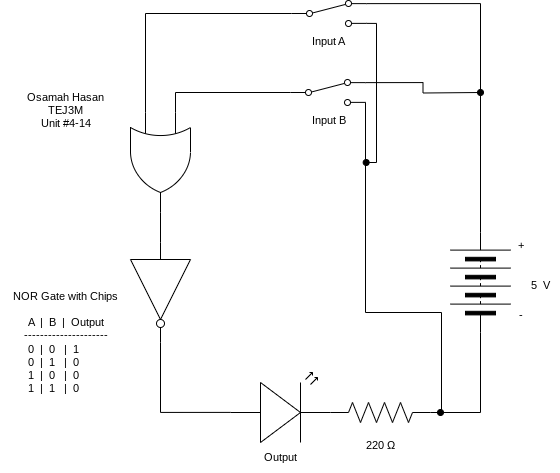

The diagram above was exported from draw.io. Its source (the exported page's mxGraphModel, read from the mxfile embedded in the PNG):
<mxGraphModel dx="1185" dy="577" grid="1" gridSize="10" guides="1" tooltips="1" connect="1" arrows="1" fold="1" page="1" pageScale="1" pageWidth="827" pageHeight="1169" math="0" shadow="0">
  <root>
    <mxCell id="0" />
    <mxCell id="1" parent="0" />
    <mxCell id="14" style="edgeStyle=orthogonalEdgeStyle;shape=connector;rounded=0;html=1;exitX=0;exitY=0.25;exitDx=0;exitDy=0;exitPerimeter=0;entryX=0;entryY=0.5;entryDx=0;entryDy=0;strokeColor=default;align=center;verticalAlign=middle;fontFamily=Helvetica;fontSize=11;fontColor=default;labelBackgroundColor=default;endArrow=none;endFill=0;" edge="1" parent="1" source="2" target="7">
      <mxGeometry relative="1" as="geometry" />
    </mxCell>
    <mxCell id="2" value="" style="verticalLabelPosition=bottom;shadow=0;dashed=0;align=center;html=1;verticalAlign=top;shape=mxgraph.electrical.logic_gates.logic_gate;operation=or;rotation=90;" vertex="1" parent="1">
      <mxGeometry x="110" y="280" width="100" height="60" as="geometry" />
    </mxCell>
    <mxCell id="3" value="" style="verticalLabelPosition=bottom;shadow=0;dashed=0;align=center;html=1;verticalAlign=top;shape=mxgraph.electrical.logic_gates.inverter_2;rotation=90;" vertex="1" parent="1">
      <mxGeometry x="110" y="410" width="100" height="60" as="geometry" />
    </mxCell>
    <mxCell id="4" value="" style="verticalLabelPosition=bottom;shadow=0;dashed=0;align=center;html=1;verticalAlign=top;shape=mxgraph.electrical.opto_electronics.led_2;pointerEvents=1;" vertex="1" parent="1">
      <mxGeometry x="230" y="520" width="100" height="70" as="geometry" />
    </mxCell>
    <mxCell id="9" style="edgeStyle=orthogonalEdgeStyle;html=1;exitX=1;exitY=0.5;exitDx=0;exitDy=0;exitPerimeter=0;entryX=0;entryY=0.5;entryDx=0;entryDy=0;rounded=0;endArrow=none;endFill=0;" edge="1" parent="1" source="5" target="6">
      <mxGeometry relative="1" as="geometry" />
    </mxCell>
    <mxCell id="5" value="" style="pointerEvents=1;verticalLabelPosition=bottom;shadow=0;dashed=0;align=center;html=1;verticalAlign=top;shape=mxgraph.electrical.resistors.resistor_2;" vertex="1" parent="1">
      <mxGeometry x="330" y="550" width="100" height="20" as="geometry" />
    </mxCell>
    <mxCell id="10" style="edgeStyle=orthogonalEdgeStyle;shape=connector;rounded=0;html=1;exitX=1;exitY=0.5;exitDx=0;exitDy=0;entryX=1;entryY=0.12;entryDx=0;entryDy=0;strokeColor=default;align=center;verticalAlign=middle;fontFamily=Helvetica;fontSize=11;fontColor=default;labelBackgroundColor=default;endArrow=none;endFill=0;" edge="1" parent="1" source="6" target="8">
      <mxGeometry relative="1" as="geometry" />
    </mxCell>
    <mxCell id="6" value="" style="pointerEvents=1;verticalLabelPosition=bottom;shadow=0;dashed=0;align=center;html=1;verticalAlign=top;shape=mxgraph.electrical.miscellaneous.batteryStack;rotation=-90;" vertex="1" parent="1">
      <mxGeometry x="430" y="400" width="100" height="60" as="geometry" />
    </mxCell>
    <mxCell id="17" style="edgeStyle=orthogonalEdgeStyle;shape=connector;rounded=0;html=1;exitX=1;exitY=0.88;exitDx=0;exitDy=0;strokeColor=default;align=center;verticalAlign=middle;fontFamily=Helvetica;fontSize=11;fontColor=default;labelBackgroundColor=default;endArrow=oval;endFill=1;" edge="1" parent="1" source="7">
      <mxGeometry relative="1" as="geometry">
        <mxPoint x="440" y="560" as="targetPoint" />
        <Array as="points">
          <mxPoint x="365" y="460" />
          <mxPoint x="441" y="460" />
          <mxPoint x="441" y="560" />
        </Array>
      </mxGeometry>
    </mxCell>
    <mxCell id="18" style="edgeStyle=orthogonalEdgeStyle;shape=connector;rounded=0;html=1;exitX=1;exitY=0.12;exitDx=0;exitDy=0;strokeColor=default;align=center;verticalAlign=middle;fontFamily=Helvetica;fontSize=11;fontColor=default;labelBackgroundColor=default;endArrow=oval;endFill=1;" edge="1" parent="1" source="7">
      <mxGeometry relative="1" as="geometry">
        <mxPoint x="480" y="240" as="targetPoint" />
      </mxGeometry>
    </mxCell>
    <mxCell id="7" value="" style="html=1;shape=mxgraph.electrical.electro-mechanical.twoWaySwitch;aspect=fixed;elSwitchState=2;" vertex="1" parent="1">
      <mxGeometry x="290" y="227" width="75" height="26" as="geometry" />
    </mxCell>
    <mxCell id="19" style="edgeStyle=orthogonalEdgeStyle;shape=connector;rounded=0;html=1;exitX=1;exitY=0.88;exitDx=0;exitDy=0;strokeColor=default;align=center;verticalAlign=middle;fontFamily=Helvetica;fontSize=11;fontColor=default;labelBackgroundColor=default;endArrow=oval;endFill=1;" edge="1" parent="1" source="8">
      <mxGeometry relative="1" as="geometry">
        <mxPoint x="365.66666666666674" y="309.9999999999999" as="targetPoint" />
        <Array as="points">
          <mxPoint x="376" y="171" />
          <mxPoint x="376" y="310" />
        </Array>
      </mxGeometry>
    </mxCell>
    <mxCell id="8" value="" style="html=1;shape=mxgraph.electrical.electro-mechanical.twoWaySwitch;aspect=fixed;elSwitchState=2;" vertex="1" parent="1">
      <mxGeometry x="291" y="148" width="75" height="26" as="geometry" />
    </mxCell>
    <mxCell id="11" style="edgeStyle=orthogonalEdgeStyle;shape=connector;rounded=0;html=1;exitX=0;exitY=0.5;exitDx=0;exitDy=0;entryX=0;entryY=0.75;entryDx=0;entryDy=0;entryPerimeter=0;strokeColor=default;align=center;verticalAlign=middle;fontFamily=Helvetica;fontSize=11;fontColor=default;labelBackgroundColor=default;endArrow=none;endFill=0;" edge="1" parent="1" source="8" target="2">
      <mxGeometry relative="1" as="geometry" />
    </mxCell>
    <mxCell id="12" style="edgeStyle=orthogonalEdgeStyle;shape=connector;rounded=0;html=1;exitX=1;exitY=0.5;exitDx=0;exitDy=0;exitPerimeter=0;entryX=0;entryY=0.5;entryDx=0;entryDy=0;entryPerimeter=0;strokeColor=default;align=center;verticalAlign=middle;fontFamily=Helvetica;fontSize=11;fontColor=default;labelBackgroundColor=default;endArrow=none;endFill=0;" edge="1" parent="1" source="2" target="3">
      <mxGeometry relative="1" as="geometry" />
    </mxCell>
    <mxCell id="13" style="edgeStyle=orthogonalEdgeStyle;shape=connector;rounded=0;html=1;exitX=1;exitY=0.5;exitDx=0;exitDy=0;exitPerimeter=0;entryX=0;entryY=0.57;entryDx=0;entryDy=0;entryPerimeter=0;strokeColor=default;align=center;verticalAlign=middle;fontFamily=Helvetica;fontSize=11;fontColor=default;labelBackgroundColor=default;endArrow=none;endFill=0;" edge="1" parent="1" source="3" target="4">
      <mxGeometry relative="1" as="geometry" />
    </mxCell>
    <mxCell id="20" value="Input B" style="text;html=1;align=center;verticalAlign=middle;resizable=0;points=[];autosize=1;strokeColor=none;fillColor=none;fontFamily=Helvetica;fontSize=11;fontColor=default;labelBackgroundColor=default;" vertex="1" parent="1">
      <mxGeometry x="297.5" y="253" width="60" height="30" as="geometry" />
    </mxCell>
    <mxCell id="21" value="Input A" style="text;html=1;align=center;verticalAlign=middle;resizable=0;points=[];autosize=1;strokeColor=none;fillColor=none;fontFamily=Helvetica;fontSize=11;fontColor=default;labelBackgroundColor=default;" vertex="1" parent="1">
      <mxGeometry x="297.5" y="174" width="60" height="30" as="geometry" />
    </mxCell>
    <mxCell id="22" value="Output" style="text;html=1;align=center;verticalAlign=middle;resizable=0;points=[];autosize=1;strokeColor=none;fillColor=none;fontFamily=Helvetica;fontSize=11;fontColor=default;labelBackgroundColor=default;" vertex="1" parent="1">
      <mxGeometry x="250" y="590" width="60" height="30" as="geometry" />
    </mxCell>
    <mxCell id="23" value="220&amp;nbsp;Ω" style="text;html=1;align=center;verticalAlign=middle;resizable=0;points=[];autosize=1;strokeColor=none;fillColor=none;fontFamily=Helvetica;fontSize=11;fontColor=default;labelBackgroundColor=default;" vertex="1" parent="1">
      <mxGeometry x="355" y="578" width="50" height="30" as="geometry" />
    </mxCell>
    <mxCell id="24" value="-" style="text;html=1;align=center;verticalAlign=middle;resizable=0;points=[];autosize=1;strokeColor=none;fillColor=none;fontFamily=Helvetica;fontSize=11;fontColor=default;labelBackgroundColor=default;" vertex="1" parent="1">
      <mxGeometry x="505" y="448" width="30" height="30" as="geometry" />
    </mxCell>
    <mxCell id="25" value="+" style="text;html=1;align=center;verticalAlign=middle;resizable=0;points=[];autosize=1;strokeColor=none;fillColor=none;fontFamily=Helvetica;fontSize=11;fontColor=default;labelBackgroundColor=default;" vertex="1" parent="1">
      <mxGeometry x="505" y="378" width="30" height="30" as="geometry" />
    </mxCell>
    <mxCell id="26" value="5&amp;nbsp; V" style="text;html=1;align=center;verticalAlign=middle;resizable=0;points=[];autosize=1;strokeColor=none;fillColor=none;fontFamily=Helvetica;fontSize=11;fontColor=default;labelBackgroundColor=default;" vertex="1" parent="1">
      <mxGeometry x="520" y="418" width="40" height="30" as="geometry" />
    </mxCell>
    <mxCell id="27" value="&lt;div&gt;&lt;font color=&quot;#000000&quot;&gt;NOR Gate with Chips&lt;/font&gt;&lt;/div&gt;&lt;div&gt;&lt;font color=&quot;#000000&quot;&gt;&lt;br&gt;&lt;/font&gt;&lt;/div&gt;&lt;div&gt;&lt;font color=&quot;#000000&quot;&gt;A&amp;nbsp; |&amp;nbsp; B&amp;nbsp; |&amp;nbsp; Output&lt;/font&gt;&lt;/div&gt;&lt;div&gt;&lt;font color=&quot;#000000&quot;&gt;---------------------&lt;/font&gt;&lt;/div&gt;&lt;div&gt;&lt;font color=&quot;#000000&quot;&gt;0&amp;nbsp; |&amp;nbsp; 0&amp;nbsp; &amp;nbsp;|&amp;nbsp; 1&amp;nbsp; &amp;nbsp; &amp;nbsp; &amp;nbsp;&amp;nbsp;&lt;/font&gt;&lt;/div&gt;&lt;div&gt;&lt;font color=&quot;#000000&quot;&gt;0&amp;nbsp; |&amp;nbsp; 1&amp;nbsp; &amp;nbsp;|&amp;nbsp; 0&amp;nbsp; &amp;nbsp; &amp;nbsp; &amp;nbsp;&amp;nbsp;&lt;/font&gt;&lt;/div&gt;&lt;div&gt;&lt;font color=&quot;#000000&quot;&gt;1&amp;nbsp; |&amp;nbsp; 0&amp;nbsp; &amp;nbsp;|&amp;nbsp; 0&amp;nbsp; &amp;nbsp; &amp;nbsp; &amp;nbsp;&amp;nbsp;&lt;/font&gt;&lt;/div&gt;&lt;div&gt;&lt;font color=&quot;#000000&quot;&gt;1&amp;nbsp; |&amp;nbsp; 1&amp;nbsp; &amp;nbsp;|&amp;nbsp; 0&amp;nbsp; &amp;nbsp; &amp;nbsp; &amp;nbsp;&amp;nbsp;&lt;/font&gt;&lt;/div&gt;" style="text;html=1;align=center;verticalAlign=middle;resizable=0;points=[];autosize=1;strokeColor=none;fillColor=none;fontFamily=Helvetica;fontSize=11;fontColor=default;labelBackgroundColor=default;" vertex="1" parent="1">
      <mxGeometry y="430" width="130" height="120" as="geometry" />
    </mxCell>
    <mxCell id="28" value="Osamah Hasan&lt;div&gt;TEJ3M&lt;/div&gt;&lt;div&gt;Unit #4-14&lt;/div&gt;" style="text;html=1;align=center;verticalAlign=middle;resizable=0;points=[];autosize=1;strokeColor=none;fillColor=none;fontFamily=Helvetica;fontSize=11;fontColor=default;labelBackgroundColor=default;" vertex="1" parent="1">
      <mxGeometry x="15" y="233" width="100" height="50" as="geometry" />
    </mxCell>
  </root>
</mxGraphModel>